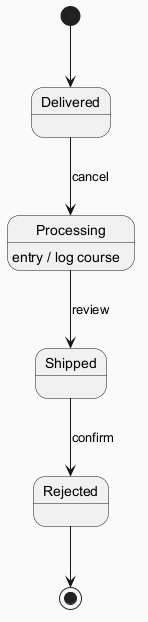

The diagram above was rendered by PlantUML. Its source (embedded in the PNG):
@startuml
skinparam backgroundColor #FAFAFA
skinparam classBackgroundColor #FFF3E0
skinparam classBorderColor #E65100
[*] --> Delivered
Delivered --> Processing : cancel
Processing --> Shipped : review
Processing : entry / log course
Shipped --> Rejected : confirm
Rejected --> [*]
@enduml